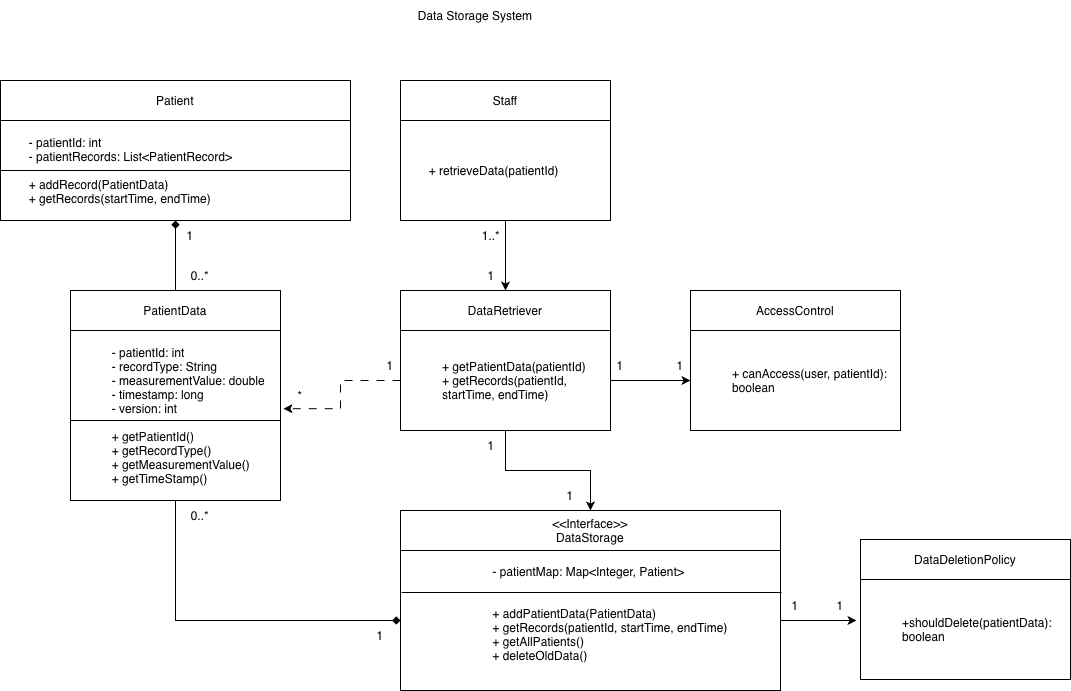

The diagram above was exported from draw.io. Its source (the exported page's mxGraphModel, read from the mxfile embedded in the PNG):
<mxGraphModel dx="1434" dy="621" grid="1" gridSize="10" guides="1" tooltips="1" connect="1" arrows="1" fold="1" page="1" pageScale="1" pageWidth="850" pageHeight="1100" math="0" shadow="0">
  <root>
    <mxCell id="0" />
    <mxCell id="1" parent="0" />
    <mxCell id="YDV0HQ1o5HtwWyMvKjdY-1" parent="1" style="rounded=0;whiteSpace=wrap;html=1;" value="&lt;div&gt;&amp;lt;&amp;lt;Interface&amp;gt;&amp;gt;&lt;/div&gt;DataStorage" vertex="1">
      <mxGeometry height="40" width="380" x="770" y="930" as="geometry" />
    </mxCell>
    <mxCell id="YDV0HQ1o5HtwWyMvKjdY-2" parent="1" style="rounded=0;whiteSpace=wrap;html=1;" value="&lt;blockquote style=&quot;margin: 0px 0px 0px 40px; border: medium; padding: 0px;&quot;&gt;&lt;div style=&quot;text-align: left;&quot;&gt;- patientMap: Map&amp;lt;Integer, Patient&amp;gt;&lt;br&gt;&lt;/div&gt;&lt;div style=&quot;text-align: left;&quot;&gt;&lt;br&gt;&lt;/div&gt;&lt;div style=&quot;text-align: left;&quot;&gt;&lt;br&gt;&lt;/div&gt;&lt;div style=&quot;text-align: left;&quot;&gt;+ addPatientData(PatientData)&lt;br&gt;&lt;/div&gt;&lt;div style=&quot;text-align: left;&quot;&gt;+ getRecords(patientId, startTime, endTime)&lt;/div&gt;&lt;div style=&quot;text-align: left;&quot;&gt;+ getAllPatients()&lt;/div&gt;&lt;div style=&quot;text-align: left;&quot;&gt;+ deleteOldData()&lt;/div&gt;&lt;/blockquote&gt;&lt;div&gt;&lt;br&gt;&lt;/div&gt;" vertex="1">
      <mxGeometry height="140" width="380" x="770" y="970" as="geometry" />
    </mxCell>
    <mxCell id="YDV0HQ1o5HtwWyMvKjdY-55" edge="1" parent="1" source="YDV0HQ1o5HtwWyMvKjdY-5" style="edgeStyle=orthogonalEdgeStyle;rounded=0;orthogonalLoop=1;jettySize=auto;html=1;entryX=0.5;entryY=1;entryDx=0;entryDy=0;endArrow=diamond;endFill=1;" target="YDV0HQ1o5HtwWyMvKjdY-16">
      <mxGeometry relative="1" as="geometry" />
    </mxCell>
    <mxCell id="YDV0HQ1o5HtwWyMvKjdY-5" parent="1" style="rounded=0;whiteSpace=wrap;html=1;" value="PatientData" vertex="1">
      <mxGeometry height="40" width="210" x="440" y="710" as="geometry" />
    </mxCell>
    <mxCell id="YDV0HQ1o5HtwWyMvKjdY-38" edge="1" parent="1" source="YDV0HQ1o5HtwWyMvKjdY-6" style="edgeStyle=orthogonalEdgeStyle;rounded=0;orthogonalLoop=1;jettySize=auto;html=1;entryX=0;entryY=0.5;entryDx=0;entryDy=0;endArrow=diamond;endFill=1;" target="YDV0HQ1o5HtwWyMvKjdY-2">
      <mxGeometry relative="1" as="geometry">
        <Array as="points">
          <mxPoint x="545" y="1040" />
        </Array>
      </mxGeometry>
    </mxCell>
    <mxCell id="YDV0HQ1o5HtwWyMvKjdY-6" parent="1" style="rounded=0;whiteSpace=wrap;html=1;" value="&lt;div style=&quot;text-align: left;&quot;&gt;&lt;span style=&quot;white-space: pre;&quot;&gt;&#09;&lt;/span&gt;- patientId: int&lt;br&gt;&lt;/div&gt;&lt;div style=&quot;text-align: left;&quot;&gt;&lt;span style=&quot;white-space: pre;&quot;&gt;&#09;&lt;/span&gt;- recordType: String&lt;/div&gt;&lt;div style=&quot;text-align: left;&quot;&gt;&lt;span style=&quot;white-space: pre;&quot;&gt;&#09;&lt;/span&gt;- measurementValue: double&lt;/div&gt;&lt;div style=&quot;text-align: left;&quot;&gt;&amp;nbsp; &amp;nbsp;&lt;span style=&quot;white-space: pre;&quot;&gt;&#09;&lt;/span&gt;- timestamp: long&lt;/div&gt;&lt;div style=&quot;text-align: left;&quot;&gt;&lt;span style=&quot;white-space: pre;&quot;&gt;&#09;- version: int&lt;/span&gt;&lt;br&gt;&lt;/div&gt;&lt;div style=&quot;text-align: left;&quot;&gt;&lt;span style=&quot;white-space: pre;&quot;&gt;&#09;&lt;/span&gt;&lt;br&gt;&lt;/div&gt;&lt;div style=&quot;text-align: left;&quot;&gt;&lt;span style=&quot;white-space: pre;&quot;&gt;&#09;+ getPatientId()&lt;br&gt;&lt;/span&gt;&lt;/div&gt;&lt;div style=&quot;text-align: left;&quot;&gt;&lt;span style=&quot;white-space: pre;&quot;&gt;&#09;+ getRecordType()&lt;br&gt;&lt;/span&gt;&lt;/div&gt;&lt;div style=&quot;text-align: left;&quot;&gt;&lt;span style=&quot;white-space: pre;&quot;&gt;&#09;+ getMeasurementValue()&lt;br&gt;&lt;/span&gt;&lt;/div&gt;&lt;div style=&quot;text-align: left;&quot;&gt;&lt;span style=&quot;white-space: pre;&quot;&gt;&#09;+ getTimeStamp()&lt;/span&gt;&lt;/div&gt;" vertex="1">
      <mxGeometry height="170" width="210" x="440" y="750" as="geometry" />
    </mxCell>
    <mxCell id="YDV0HQ1o5HtwWyMvKjdY-7" parent="1" style="rounded=0;whiteSpace=wrap;html=1;" value="DataRetriever" vertex="1">
      <mxGeometry height="40" width="210" x="770" y="710" as="geometry" />
    </mxCell>
    <mxCell id="YDV0HQ1o5HtwWyMvKjdY-31" edge="1" parent="1" source="YDV0HQ1o5HtwWyMvKjdY-8" style="edgeStyle=orthogonalEdgeStyle;rounded=0;orthogonalLoop=1;jettySize=auto;html=1;exitX=1;exitY=0.5;exitDx=0;exitDy=0;entryX=0;entryY=0.5;entryDx=0;entryDy=0;" target="YDV0HQ1o5HtwWyMvKjdY-22">
      <mxGeometry relative="1" as="geometry" />
    </mxCell>
    <mxCell id="YDV0HQ1o5HtwWyMvKjdY-33" edge="1" parent="1" source="YDV0HQ1o5HtwWyMvKjdY-8" style="edgeStyle=orthogonalEdgeStyle;rounded=0;orthogonalLoop=1;jettySize=auto;html=1;entryX=0.5;entryY=0;entryDx=0;entryDy=0;" target="YDV0HQ1o5HtwWyMvKjdY-1">
      <mxGeometry relative="1" as="geometry" />
    </mxCell>
    <mxCell id="YDV0HQ1o5HtwWyMvKjdY-8" parent="1" style="rounded=0;whiteSpace=wrap;html=1;align=left;" value="&lt;blockquote style=&quot;margin: 0px 0px 0px 40px; border: medium; padding: 0px;&quot;&gt;&lt;span style=&quot;&quot;&gt;+ getPatientData(patientId)&lt;br&gt;&lt;/span&gt;&lt;span style=&quot;&quot;&gt;+ getRecords(patientId, startTime, endTime)&lt;/span&gt;&lt;/blockquote&gt;" vertex="1">
      <mxGeometry height="100" width="210" x="770" y="750" as="geometry" />
    </mxCell>
    <mxCell id="YDV0HQ1o5HtwWyMvKjdY-13" edge="1" parent="1" source="YDV0HQ1o5HtwWyMvKjdY-2" style="endArrow=none;html=1;rounded=0;entryX=1.003;entryY=0.3;entryDx=0;entryDy=0;entryPerimeter=0;exitX=0.003;exitY=0.3;exitDx=0;exitDy=0;exitPerimeter=0;" target="YDV0HQ1o5HtwWyMvKjdY-2" value="">
      <mxGeometry height="50" relative="1" width="50" as="geometry">
        <mxPoint x="780" y="1010" as="sourcePoint" />
        <mxPoint x="1260" y="970" as="targetPoint" />
      </mxGeometry>
    </mxCell>
    <mxCell id="YDV0HQ1o5HtwWyMvKjdY-14" edge="1" parent="1" source="YDV0HQ1o5HtwWyMvKjdY-6" style="edgeStyle=orthogonalEdgeStyle;rounded=0;orthogonalLoop=1;jettySize=auto;html=1;exitX=0;exitY=0.5;exitDx=0;exitDy=0;entryX=1;entryY=0.5;entryDx=0;entryDy=0;endArrow=none;endFill=0;" target="YDV0HQ1o5HtwWyMvKjdY-6">
      <mxGeometry relative="1" as="geometry">
        <Array as="points">
          <mxPoint x="440" y="840" />
          <mxPoint x="650" y="840" />
        </Array>
      </mxGeometry>
    </mxCell>
    <mxCell id="YDV0HQ1o5HtwWyMvKjdY-15" parent="1" style="rounded=0;whiteSpace=wrap;html=1;" value="Patient" vertex="1">
      <mxGeometry height="40" width="350" x="370" y="500" as="geometry" />
    </mxCell>
    <mxCell id="YDV0HQ1o5HtwWyMvKjdY-16" parent="1" style="rounded=0;whiteSpace=wrap;html=1;align=left;" value="&lt;div&gt;&lt;span style=&quot;&quot;&gt;&lt;span style=&quot;white-space: pre;&quot;&gt;&#09;&lt;/span&gt;- patientId: int&lt;/span&gt;&lt;/div&gt;&lt;div&gt;&lt;span style=&quot;white-space: pre;&quot;&gt;&#09;&lt;/span&gt;- patientRecords: List&amp;lt;PatientRecord&amp;gt;&lt;/div&gt;&lt;div&gt;&lt;span style=&quot;white-space: pre;&quot;&gt;&#09;&lt;/span&gt;&lt;/div&gt;&lt;div&gt;&lt;span style=&quot;white-space: pre;&quot;&gt;&#09;&lt;/span&gt;+ addRecord(PatientData)&lt;/div&gt;&lt;div&gt;&lt;span style=&quot;white-space: pre;&quot;&gt;&#09;&lt;/span&gt;+ getRecords(startTime, endTime)&lt;/div&gt;" vertex="1">
      <mxGeometry height="100" width="350" x="370" y="540" as="geometry" />
    </mxCell>
    <mxCell id="YDV0HQ1o5HtwWyMvKjdY-19" edge="1" parent="1" source="YDV0HQ1o5HtwWyMvKjdY-16" style="edgeStyle=orthogonalEdgeStyle;rounded=0;orthogonalLoop=1;jettySize=auto;html=1;exitX=0;exitY=0.5;exitDx=0;exitDy=0;entryX=1;entryY=0.5;entryDx=0;entryDy=0;endArrow=none;endFill=0;" target="YDV0HQ1o5HtwWyMvKjdY-16">
      <mxGeometry relative="1" as="geometry">
        <Array as="points">
          <mxPoint x="540" y="590" />
          <mxPoint x="540" y="590" />
        </Array>
      </mxGeometry>
    </mxCell>
    <mxCell id="YDV0HQ1o5HtwWyMvKjdY-21" parent="1" style="rounded=0;whiteSpace=wrap;html=1;" value="AccessControl" vertex="1">
      <mxGeometry height="40" width="210" x="1060" y="710" as="geometry" />
    </mxCell>
    <mxCell id="YDV0HQ1o5HtwWyMvKjdY-22" parent="1" style="rounded=0;whiteSpace=wrap;html=1;align=left;" value="&lt;blockquote style=&quot;margin: 0px 0px 0px 40px; border: medium; padding: 0px;&quot;&gt;&lt;span style=&quot;&quot;&gt;+ canAccess(user, patientId): boolean&lt;/span&gt;&lt;br&gt;&lt;/blockquote&gt;" vertex="1">
      <mxGeometry height="100" width="210" x="1060" y="750" as="geometry" />
    </mxCell>
    <mxCell id="YDV0HQ1o5HtwWyMvKjdY-23" parent="1" style="rounded=0;whiteSpace=wrap;html=1;" value="DataDeletionPolicy" vertex="1">
      <mxGeometry height="40" width="210" x="1230" y="959" as="geometry" />
    </mxCell>
    <mxCell id="YDV0HQ1o5HtwWyMvKjdY-24" parent="1" style="rounded=0;whiteSpace=wrap;html=1;align=left;" value="&lt;blockquote style=&quot;margin: 0px 0px 0px 40px; border: medium; padding: 0px;&quot;&gt;+shouldDelete(patientData): boolean&lt;/blockquote&gt;" vertex="1">
      <mxGeometry height="100" width="210" x="1230" y="999" as="geometry" />
    </mxCell>
    <mxCell id="YDV0HQ1o5HtwWyMvKjdY-25" edge="1" parent="1" source="YDV0HQ1o5HtwWyMvKjdY-8" style="edgeStyle=orthogonalEdgeStyle;rounded=0;orthogonalLoop=1;jettySize=auto;html=1;entryX=1.014;entryY=0.46;entryDx=0;entryDy=0;entryPerimeter=0;dashed=1;dashPattern=8 8;" target="YDV0HQ1o5HtwWyMvKjdY-6">
      <mxGeometry relative="1" as="geometry" />
    </mxCell>
    <mxCell id="YDV0HQ1o5HtwWyMvKjdY-27" parent="1" style="rounded=0;whiteSpace=wrap;html=1;" value="Staff" vertex="1">
      <mxGeometry height="40" width="210" x="770" y="500" as="geometry" />
    </mxCell>
    <mxCell id="YDV0HQ1o5HtwWyMvKjdY-32" edge="1" parent="1" source="YDV0HQ1o5HtwWyMvKjdY-28" style="edgeStyle=orthogonalEdgeStyle;rounded=0;orthogonalLoop=1;jettySize=auto;html=1;" target="YDV0HQ1o5HtwWyMvKjdY-7">
      <mxGeometry relative="1" as="geometry" />
    </mxCell>
    <mxCell id="YDV0HQ1o5HtwWyMvKjdY-28" parent="1" style="rounded=0;whiteSpace=wrap;html=1;align=left;" value="&lt;span style=&quot;white-space: pre;&quot;&gt;&#09;&lt;/span&gt;+ retrieveData(patientId)" vertex="1">
      <mxGeometry height="100" width="210" x="770" y="540" as="geometry" />
    </mxCell>
    <mxCell id="YDV0HQ1o5HtwWyMvKjdY-34" parent="1" style="text;html=1;whiteSpace=wrap;strokeColor=none;fillColor=none;align=center;verticalAlign=middle;rounded=0;" value="Data Storage System" vertex="1">
      <mxGeometry height="30" width="230" x="730" y="420" as="geometry" />
    </mxCell>
    <mxCell id="YDV0HQ1o5HtwWyMvKjdY-36" edge="1" parent="1" source="YDV0HQ1o5HtwWyMvKjdY-2" style="edgeStyle=orthogonalEdgeStyle;rounded=0;orthogonalLoop=1;jettySize=auto;html=1;entryX=-0.019;entryY=0.41;entryDx=0;entryDy=0;entryPerimeter=0;" target="YDV0HQ1o5HtwWyMvKjdY-24">
      <mxGeometry relative="1" as="geometry" />
    </mxCell>
    <mxCell id="YDV0HQ1o5HtwWyMvKjdY-39" parent="1" style="text;html=1;whiteSpace=wrap;strokeColor=none;fillColor=none;align=center;verticalAlign=middle;rounded=0;" value="1" vertex="1">
      <mxGeometry height="30" width="60" x="530" y="640" as="geometry" />
    </mxCell>
    <mxCell id="YDV0HQ1o5HtwWyMvKjdY-40" parent="1" style="text;html=1;whiteSpace=wrap;strokeColor=none;fillColor=none;align=center;verticalAlign=middle;rounded=0;" value="0..*" vertex="1">
      <mxGeometry height="30" width="60" x="540" y="680" as="geometry" />
    </mxCell>
    <mxCell id="YDV0HQ1o5HtwWyMvKjdY-41" parent="1" style="text;html=1;whiteSpace=wrap;strokeColor=none;fillColor=none;align=center;verticalAlign=middle;rounded=0;" value="1..*" vertex="1">
      <mxGeometry height="30" width="60" x="831" y="640" as="geometry" />
    </mxCell>
    <mxCell id="YDV0HQ1o5HtwWyMvKjdY-42" parent="1" style="text;html=1;whiteSpace=wrap;strokeColor=none;fillColor=none;align=center;verticalAlign=middle;rounded=0;" value="1" vertex="1">
      <mxGeometry height="30" width="60" x="831" y="680" as="geometry" />
    </mxCell>
    <mxCell id="YDV0HQ1o5HtwWyMvKjdY-44" parent="1" style="text;html=1;whiteSpace=wrap;strokeColor=none;fillColor=none;align=center;verticalAlign=middle;rounded=0;" value="1" vertex="1">
      <mxGeometry height="30" width="60" x="960" y="770" as="geometry" />
    </mxCell>
    <mxCell id="YDV0HQ1o5HtwWyMvKjdY-45" parent="1" style="text;html=1;whiteSpace=wrap;strokeColor=none;fillColor=none;align=center;verticalAlign=middle;rounded=0;" value="1" vertex="1">
      <mxGeometry height="30" width="60" x="831" y="850" as="geometry" />
    </mxCell>
    <mxCell id="YDV0HQ1o5HtwWyMvKjdY-46" parent="1" style="text;html=1;whiteSpace=wrap;strokeColor=none;fillColor=none;align=center;verticalAlign=middle;rounded=0;" value="1" vertex="1">
      <mxGeometry height="30" width="60" x="730" y="770" as="geometry" />
    </mxCell>
    <mxCell id="YDV0HQ1o5HtwWyMvKjdY-47" parent="1" style="text;html=1;whiteSpace=wrap;strokeColor=none;fillColor=none;align=center;verticalAlign=middle;rounded=0;" value="1" vertex="1">
      <mxGeometry height="30" width="60" x="1020" y="770" as="geometry" />
    </mxCell>
    <mxCell id="YDV0HQ1o5HtwWyMvKjdY-48" parent="1" style="text;html=1;whiteSpace=wrap;strokeColor=none;fillColor=none;align=center;verticalAlign=middle;rounded=0;" value="1" vertex="1">
      <mxGeometry height="30" width="60" x="910" y="900" as="geometry" />
    </mxCell>
    <mxCell id="YDV0HQ1o5HtwWyMvKjdY-50" parent="1" style="text;html=1;whiteSpace=wrap;strokeColor=none;fillColor=none;align=center;verticalAlign=middle;rounded=0;" value="*" vertex="1">
      <mxGeometry height="30" width="60" x="640" y="800" as="geometry" />
    </mxCell>
    <mxCell id="YDV0HQ1o5HtwWyMvKjdY-51" parent="1" style="text;html=1;whiteSpace=wrap;strokeColor=none;fillColor=none;align=center;verticalAlign=middle;rounded=0;" value="1" vertex="1">
      <mxGeometry height="30" width="60" x="720" y="1040" as="geometry" />
    </mxCell>
    <mxCell id="YDV0HQ1o5HtwWyMvKjdY-52" parent="1" style="text;html=1;whiteSpace=wrap;strokeColor=none;fillColor=none;align=center;verticalAlign=middle;rounded=0;" value="0..*" vertex="1">
      <mxGeometry height="30" width="60" x="540" y="920" as="geometry" />
    </mxCell>
    <mxCell id="YDV0HQ1o5HtwWyMvKjdY-53" parent="1" style="text;html=1;whiteSpace=wrap;strokeColor=none;fillColor=none;align=center;verticalAlign=middle;rounded=0;" value="1" vertex="1">
      <mxGeometry height="30" width="60" x="1135" y="1010" as="geometry" />
    </mxCell>
    <mxCell id="YDV0HQ1o5HtwWyMvKjdY-54" parent="1" style="text;html=1;whiteSpace=wrap;strokeColor=none;fillColor=none;align=center;verticalAlign=middle;rounded=0;" value="1" vertex="1">
      <mxGeometry height="30" width="60" x="1180" y="1010" as="geometry" />
    </mxCell>
  </root>
</mxGraphModel>